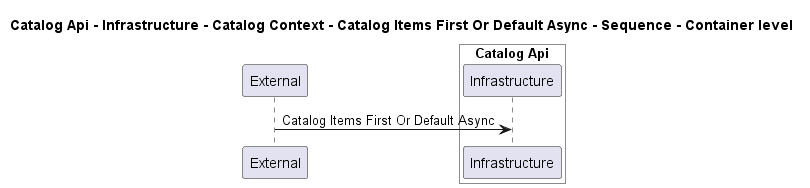

The diagram above was rendered by PlantUML. Its source (embedded in the PNG):
@startuml
!pragma layout smetana

title Catalog Api - Infrastructure - Catalog Context - Catalog Items First Or Default Async - Sequence - Container level

participant "External" as C4InterFlow.SoftwareSystems.ExternalSystem

box "Catalog Api" #White
    participant "Infrastructure" as dotnet.eShop.Architecture.SoftwareSystems.CatalogApi.Containers.Infrastructure
end box


C4InterFlow.SoftwareSystems.ExternalSystem -> dotnet.eShop.Architecture.SoftwareSystems.CatalogApi.Containers.Infrastructure : Catalog Items First Or Default Async


@enduml